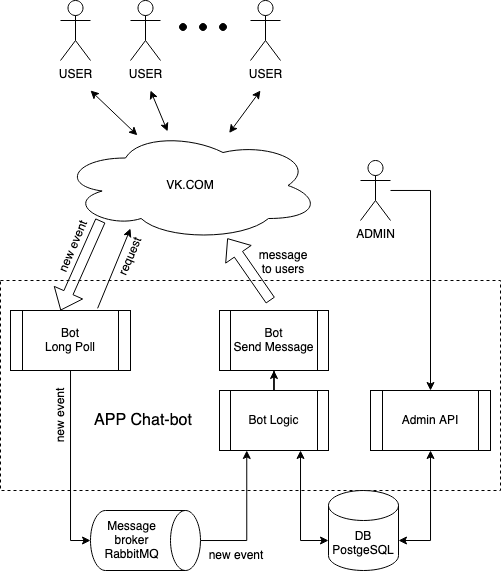

The diagram above was exported from draw.io. Its source (the exported page's mxGraphModel, read from the mxfile embedded in the PNG):
<mxGraphModel dx="823" dy="701" grid="1" gridSize="10" guides="1" tooltips="1" connect="1" arrows="1" fold="1" page="1" pageScale="1" pageWidth="827" pageHeight="1169" math="0" shadow="0">
  <root>
    <mxCell id="0" />
    <mxCell id="1" parent="0" />
    <mxCell id="pahzKC3PEfVfc1isQrGS-47" value="" style="rounded=0;whiteSpace=wrap;html=1;dashed=1;" vertex="1" parent="1">
      <mxGeometry x="170" y="290" width="500" height="210" as="geometry" />
    </mxCell>
    <mxCell id="pahzKC3PEfVfc1isQrGS-1" value="VK.COM" style="ellipse;shape=cloud;whiteSpace=wrap;html=1;" vertex="1" parent="1">
      <mxGeometry x="230" y="140" width="260" height="110" as="geometry" />
    </mxCell>
    <mxCell id="pahzKC3PEfVfc1isQrGS-25" style="edgeStyle=orthogonalEdgeStyle;rounded=0;orthogonalLoop=1;jettySize=auto;html=1;entryX=0.5;entryY=1;entryDx=0;entryDy=0;entryPerimeter=0;" edge="1" parent="1" source="pahzKC3PEfVfc1isQrGS-2" target="pahzKC3PEfVfc1isQrGS-10">
      <mxGeometry relative="1" as="geometry" />
    </mxCell>
    <mxCell id="pahzKC3PEfVfc1isQrGS-2" value="&lt;div&gt;Bot&lt;br&gt;&lt;/div&gt;&lt;div&gt;Long Poll&lt;/div&gt;" style="shape=process;whiteSpace=wrap;html=1;backgroundOutline=1;" vertex="1" parent="1">
      <mxGeometry x="180" y="320" width="120" height="60" as="geometry" />
    </mxCell>
    <mxCell id="pahzKC3PEfVfc1isQrGS-3" value="&lt;div&gt;Bot&lt;/div&gt;&lt;div&gt;Send Message&lt;br&gt;&lt;/div&gt;" style="shape=process;whiteSpace=wrap;html=1;backgroundOutline=1;" vertex="1" parent="1">
      <mxGeometry x="389" y="320" width="109" height="60" as="geometry" />
    </mxCell>
    <mxCell id="pahzKC3PEfVfc1isQrGS-30" style="edgeStyle=orthogonalEdgeStyle;rounded=0;orthogonalLoop=1;jettySize=auto;html=1;entryX=1;entryY=0.625;entryDx=0;entryDy=0;entryPerimeter=0;startArrow=classic;startFill=1;" edge="1" parent="1" source="pahzKC3PEfVfc1isQrGS-4" target="pahzKC3PEfVfc1isQrGS-11">
      <mxGeometry relative="1" as="geometry" />
    </mxCell>
    <mxCell id="pahzKC3PEfVfc1isQrGS-4" value="Admin API" style="shape=process;whiteSpace=wrap;html=1;backgroundOutline=1;" vertex="1" parent="1">
      <mxGeometry x="540" y="400" width="120" height="60" as="geometry" />
    </mxCell>
    <mxCell id="pahzKC3PEfVfc1isQrGS-33" style="edgeStyle=orthogonalEdgeStyle;rounded=0;orthogonalLoop=1;jettySize=auto;html=1;entryX=0.5;entryY=0;entryDx=0;entryDy=0;" edge="1" parent="1" source="pahzKC3PEfVfc1isQrGS-5" target="pahzKC3PEfVfc1isQrGS-4">
      <mxGeometry relative="1" as="geometry">
        <mxPoint x="600" y="380" as="targetPoint" />
        <Array as="points">
          <mxPoint x="600" y="200" />
        </Array>
      </mxGeometry>
    </mxCell>
    <mxCell id="pahzKC3PEfVfc1isQrGS-5" value="ADMIN" style="shape=umlActor;verticalLabelPosition=bottom;verticalAlign=top;html=1;outlineConnect=0;" vertex="1" parent="1">
      <mxGeometry x="530" y="170" width="30" height="60" as="geometry" />
    </mxCell>
    <mxCell id="pahzKC3PEfVfc1isQrGS-6" value="&lt;div&gt;USER&lt;br&gt;&lt;/div&gt;" style="shape=umlActor;verticalLabelPosition=bottom;verticalAlign=top;html=1;outlineConnect=0;" vertex="1" parent="1">
      <mxGeometry x="230" y="10" width="30" height="60" as="geometry" />
    </mxCell>
    <mxCell id="pahzKC3PEfVfc1isQrGS-7" value="USER" style="shape=umlActor;verticalLabelPosition=bottom;verticalAlign=top;html=1;outlineConnect=0;" vertex="1" parent="1">
      <mxGeometry x="300" y="10" width="30" height="60" as="geometry" />
    </mxCell>
    <mxCell id="pahzKC3PEfVfc1isQrGS-9" value="&lt;div&gt;USER&lt;/div&gt;" style="shape=umlActor;verticalLabelPosition=bottom;verticalAlign=top;html=1;outlineConnect=0;" vertex="1" parent="1">
      <mxGeometry x="420" y="10" width="30" height="60" as="geometry" />
    </mxCell>
    <mxCell id="pahzKC3PEfVfc1isQrGS-26" style="edgeStyle=orthogonalEdgeStyle;rounded=0;orthogonalLoop=1;jettySize=auto;html=1;entryX=0.25;entryY=1;entryDx=0;entryDy=0;" edge="1" parent="1" source="pahzKC3PEfVfc1isQrGS-10" target="pahzKC3PEfVfc1isQrGS-24">
      <mxGeometry relative="1" as="geometry" />
    </mxCell>
    <mxCell id="pahzKC3PEfVfc1isQrGS-10" value="&lt;div&gt;Message broker&lt;/div&gt;&lt;div&gt;RabbitMQ&lt;/div&gt;" style="shape=cylinder3;whiteSpace=wrap;html=1;boundedLbl=1;backgroundOutline=1;size=15;rotation=90;horizontal=0;" vertex="1" parent="1">
      <mxGeometry x="285" y="495" width="60" height="110" as="geometry" />
    </mxCell>
    <mxCell id="pahzKC3PEfVfc1isQrGS-11" value="&lt;div&gt;DB&lt;/div&gt;&lt;div&gt;PostgeSQL&lt;br&gt;&lt;/div&gt;" style="shape=cylinder3;whiteSpace=wrap;html=1;boundedLbl=1;backgroundOutline=1;size=15;" vertex="1" parent="1">
      <mxGeometry x="498" y="500" width="70" height="80" as="geometry" />
    </mxCell>
    <mxCell id="pahzKC3PEfVfc1isQrGS-16" value="" style="endArrow=classic;html=1;rounded=0;startArrow=classic;startFill=1;" edge="1" parent="1" target="pahzKC3PEfVfc1isQrGS-1">
      <mxGeometry width="50" height="50" relative="1" as="geometry">
        <mxPoint x="260" y="100" as="sourcePoint" />
        <mxPoint x="330" y="150" as="targetPoint" />
      </mxGeometry>
    </mxCell>
    <mxCell id="pahzKC3PEfVfc1isQrGS-17" value="" style="endArrow=classic;html=1;rounded=0;startArrow=classic;startFill=1;" edge="1" parent="1" target="pahzKC3PEfVfc1isQrGS-1">
      <mxGeometry width="50" height="50" relative="1" as="geometry">
        <mxPoint x="430" y="100" as="sourcePoint" />
        <mxPoint x="525" y="150" as="targetPoint" />
      </mxGeometry>
    </mxCell>
    <mxCell id="pahzKC3PEfVfc1isQrGS-18" value="" style="endArrow=classic;html=1;rounded=0;startArrow=classic;startFill=1;" edge="1" parent="1" target="pahzKC3PEfVfc1isQrGS-1">
      <mxGeometry width="50" height="50" relative="1" as="geometry">
        <mxPoint x="320" y="100" as="sourcePoint" />
        <mxPoint x="390" y="150" as="targetPoint" />
      </mxGeometry>
    </mxCell>
    <mxCell id="pahzKC3PEfVfc1isQrGS-19" value="" style="ellipse;whiteSpace=wrap;html=1;fillColor=#000000;" vertex="1" parent="1">
      <mxGeometry x="349" y="33" width="7" height="7" as="geometry" />
    </mxCell>
    <mxCell id="pahzKC3PEfVfc1isQrGS-20" value="" style="ellipse;whiteSpace=wrap;html=1;fillColor=#000000;" vertex="1" parent="1">
      <mxGeometry x="369" y="33" width="7" height="7" as="geometry" />
    </mxCell>
    <mxCell id="pahzKC3PEfVfc1isQrGS-21" value="" style="ellipse;whiteSpace=wrap;html=1;fillColor=#000000;" vertex="1" parent="1">
      <mxGeometry x="389" y="33" width="7" height="7" as="geometry" />
    </mxCell>
    <mxCell id="pahzKC3PEfVfc1isQrGS-27" style="edgeStyle=orthogonalEdgeStyle;rounded=0;orthogonalLoop=1;jettySize=auto;html=1;entryX=0.5;entryY=1;entryDx=0;entryDy=0;" edge="1" parent="1" source="pahzKC3PEfVfc1isQrGS-24" target="pahzKC3PEfVfc1isQrGS-3">
      <mxGeometry relative="1" as="geometry" />
    </mxCell>
    <mxCell id="pahzKC3PEfVfc1isQrGS-29" style="edgeStyle=orthogonalEdgeStyle;rounded=0;orthogonalLoop=1;jettySize=auto;html=1;entryX=0;entryY=0.625;entryDx=0;entryDy=0;entryPerimeter=0;startArrow=classic;startFill=1;" edge="1" parent="1" source="pahzKC3PEfVfc1isQrGS-24" target="pahzKC3PEfVfc1isQrGS-11">
      <mxGeometry relative="1" as="geometry">
        <Array as="points">
          <mxPoint x="470" y="550" />
        </Array>
      </mxGeometry>
    </mxCell>
    <mxCell id="pahzKC3PEfVfc1isQrGS-24" value="&lt;div&gt;Bot Logic&lt;br&gt;&lt;/div&gt;" style="shape=process;whiteSpace=wrap;html=1;backgroundOutline=1;" vertex="1" parent="1">
      <mxGeometry x="389" y="400" width="109" height="60" as="geometry" />
    </mxCell>
    <mxCell id="pahzKC3PEfVfc1isQrGS-28" value="" style="shape=flexArrow;endArrow=classic;html=1;rounded=0;" edge="1" parent="1" target="pahzKC3PEfVfc1isQrGS-1">
      <mxGeometry width="50" height="50" relative="1" as="geometry">
        <mxPoint x="440" y="310" as="sourcePoint" />
        <mxPoint x="490" y="260" as="targetPoint" />
      </mxGeometry>
    </mxCell>
    <mxCell id="pahzKC3PEfVfc1isQrGS-34" value="&lt;div&gt;new event&lt;/div&gt;" style="text;html=1;strokeColor=none;fillColor=none;align=center;verticalAlign=middle;whiteSpace=wrap;rounded=0;rotation=-90;" vertex="1" parent="1">
      <mxGeometry x="200" y="410" width="60" height="30" as="geometry" />
    </mxCell>
    <mxCell id="pahzKC3PEfVfc1isQrGS-35" value="&lt;div&gt;new event&lt;/div&gt;" style="text;html=1;strokeColor=none;fillColor=none;align=center;verticalAlign=middle;whiteSpace=wrap;rounded=0;rotation=0;" vertex="1" parent="1">
      <mxGeometry x="376" y="550" width="60" height="30" as="geometry" />
    </mxCell>
    <mxCell id="pahzKC3PEfVfc1isQrGS-36" value="&lt;div&gt;new event&lt;/div&gt;" style="text;html=1;strokeColor=none;fillColor=none;align=center;verticalAlign=middle;whiteSpace=wrap;rounded=0;rotation=-67;" vertex="1" parent="1">
      <mxGeometry x="213" y="241" width="60" height="30" as="geometry" />
    </mxCell>
    <mxCell id="pahzKC3PEfVfc1isQrGS-43" value="" style="shape=flexArrow;endArrow=classic;html=1;rounded=0;entryX=0.417;entryY=0;entryDx=0;entryDy=0;entryPerimeter=0;" edge="1" parent="1" target="pahzKC3PEfVfc1isQrGS-2">
      <mxGeometry width="50" height="50" relative="1" as="geometry">
        <mxPoint x="270" y="230" as="sourcePoint" />
        <mxPoint x="280" y="240" as="targetPoint" />
      </mxGeometry>
    </mxCell>
    <mxCell id="pahzKC3PEfVfc1isQrGS-44" value="" style="endArrow=classic;html=1;rounded=0;exitX=0.726;exitY=-0.036;exitDx=0;exitDy=0;exitPerimeter=0;" edge="1" parent="1" source="pahzKC3PEfVfc1isQrGS-2">
      <mxGeometry width="50" height="50" relative="1" as="geometry">
        <mxPoint x="270" y="310" as="sourcePoint" />
        <mxPoint x="300" y="238" as="targetPoint" />
      </mxGeometry>
    </mxCell>
    <mxCell id="pahzKC3PEfVfc1isQrGS-45" value="request" style="text;html=1;strokeColor=none;fillColor=none;align=center;verticalAlign=middle;whiteSpace=wrap;rounded=0;rotation=-67;" vertex="1" parent="1">
      <mxGeometry x="270" y="251" width="60" height="30" as="geometry" />
    </mxCell>
    <mxCell id="pahzKC3PEfVfc1isQrGS-46" value="message to users" style="text;html=1;strokeColor=none;fillColor=none;align=center;verticalAlign=middle;whiteSpace=wrap;rounded=0;rotation=0;" vertex="1" parent="1">
      <mxGeometry x="423" y="257" width="60" height="30" as="geometry" />
    </mxCell>
    <mxCell id="pahzKC3PEfVfc1isQrGS-48" value="APP Chat-bot" style="text;html=1;strokeColor=none;fillColor=none;align=center;verticalAlign=middle;whiteSpace=wrap;rounded=0;fontSize=16;" vertex="1" parent="1">
      <mxGeometry x="260" y="415" width="106" height="30" as="geometry" />
    </mxCell>
  </root>
</mxGraphModel>